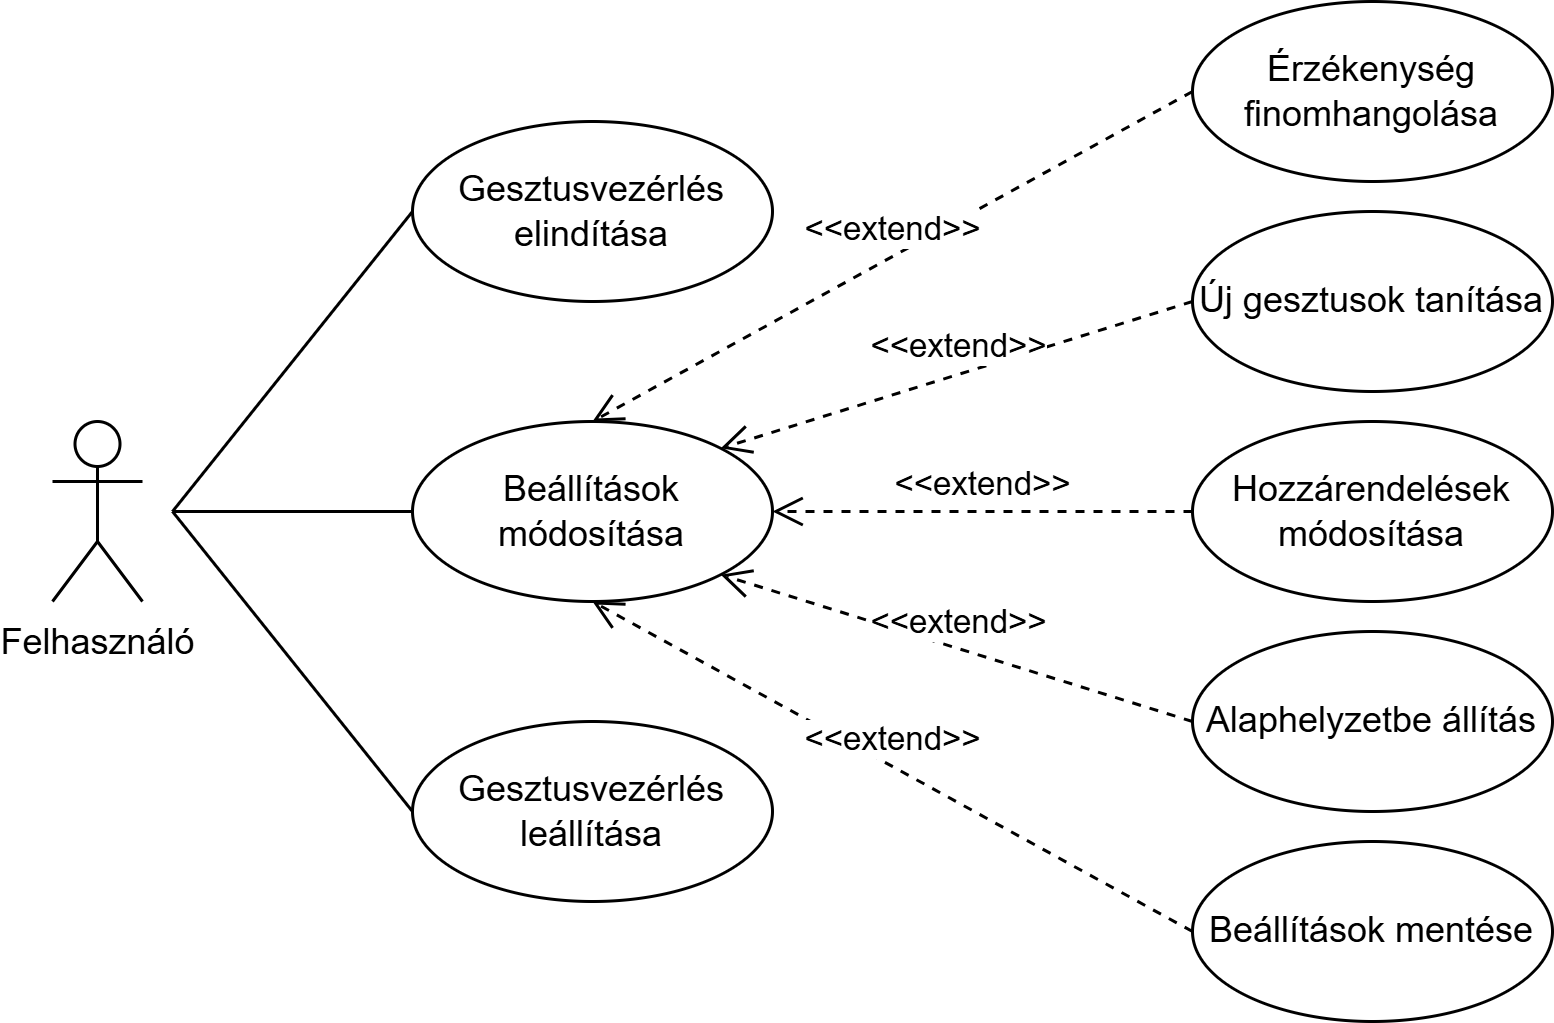

The diagram above was exported from draw.io. Its source (the exported page's mxGraphModel, read from the mxfile embedded in the PNG):
<mxGraphModel dx="708" dy="391" grid="1" gridSize="10" guides="1" tooltips="1" connect="1" arrows="1" fold="1" page="1" pageScale="1" pageWidth="827" pageHeight="1169" math="0" shadow="0">
  <root>
    <mxCell id="0" />
    <mxCell id="1" parent="0" />
    <mxCell id="sN70ty2_VZCHF2E0-faX-1" value="Felhasználó" style="shape=umlActor;verticalLabelPosition=bottom;verticalAlign=top;html=1;" vertex="1" parent="1">
      <mxGeometry x="90" y="180" width="30" height="60" as="geometry" />
    </mxCell>
    <mxCell id="sN70ty2_VZCHF2E0-faX-2" value="Gesztusvezérlés elindítása" style="ellipse;whiteSpace=wrap;html=1;" vertex="1" parent="1">
      <mxGeometry x="210" y="80" width="120" height="60" as="geometry" />
    </mxCell>
    <mxCell id="sN70ty2_VZCHF2E0-faX-7" value="Beállítások módosítása" style="ellipse;whiteSpace=wrap;html=1;" vertex="1" parent="1">
      <mxGeometry x="210" y="180" width="120" height="60" as="geometry" />
    </mxCell>
    <mxCell id="sN70ty2_VZCHF2E0-faX-8" value="" style="endArrow=none;html=1;rounded=0;entryX=0;entryY=0.5;entryDx=0;entryDy=0;" edge="1" parent="1" target="sN70ty2_VZCHF2E0-faX-2">
      <mxGeometry width="50" height="50" relative="1" as="geometry">
        <mxPoint x="130" y="210" as="sourcePoint" />
        <mxPoint x="180" y="130" as="targetPoint" />
      </mxGeometry>
    </mxCell>
    <mxCell id="sN70ty2_VZCHF2E0-faX-9" value="" style="endArrow=none;html=1;rounded=0;entryX=0;entryY=0.5;entryDx=0;entryDy=0;" edge="1" parent="1" target="sN70ty2_VZCHF2E0-faX-7">
      <mxGeometry width="50" height="50" relative="1" as="geometry">
        <mxPoint x="130" y="210" as="sourcePoint" />
        <mxPoint x="360" y="250" as="targetPoint" />
      </mxGeometry>
    </mxCell>
    <mxCell id="sN70ty2_VZCHF2E0-faX-10" value="Új gesztusok tanítása" style="ellipse;whiteSpace=wrap;html=1;" vertex="1" parent="1">
      <mxGeometry x="470" y="110" width="120" height="60" as="geometry" />
    </mxCell>
    <mxCell id="sN70ty2_VZCHF2E0-faX-11" value="&amp;lt;&amp;lt;extend&amp;gt;&amp;gt;" style="html=1;verticalAlign=bottom;endArrow=open;dashed=1;endSize=8;curved=0;rounded=0;exitX=0;exitY=0.5;exitDx=0;exitDy=0;entryX=1;entryY=0;entryDx=0;entryDy=0;" edge="1" parent="1" source="sN70ty2_VZCHF2E0-faX-10" target="sN70ty2_VZCHF2E0-faX-7">
      <mxGeometry relative="1" as="geometry">
        <mxPoint x="410" y="209.6" as="sourcePoint" />
        <mxPoint x="330" y="209.6" as="targetPoint" />
      </mxGeometry>
    </mxCell>
    <mxCell id="sN70ty2_VZCHF2E0-faX-12" value="Hozzárendelések módosítása" style="ellipse;whiteSpace=wrap;html=1;" vertex="1" parent="1">
      <mxGeometry x="470" y="180" width="120" height="60" as="geometry" />
    </mxCell>
    <mxCell id="sN70ty2_VZCHF2E0-faX-13" value="&amp;lt;&amp;lt;extend&amp;gt;&amp;gt;" style="html=1;verticalAlign=bottom;endArrow=open;dashed=1;endSize=8;curved=0;rounded=0;exitX=0;exitY=0.5;exitDx=0;exitDy=0;entryX=1;entryY=0.5;entryDx=0;entryDy=0;" edge="1" parent="1" source="sN70ty2_VZCHF2E0-faX-12" target="sN70ty2_VZCHF2E0-faX-7">
      <mxGeometry relative="1" as="geometry">
        <mxPoint x="410" y="279.6" as="sourcePoint" />
        <mxPoint x="313" y="230" as="targetPoint" />
      </mxGeometry>
    </mxCell>
    <mxCell id="sN70ty2_VZCHF2E0-faX-14" value="Érzékenység finomhangolása" style="ellipse;whiteSpace=wrap;html=1;" vertex="1" parent="1">
      <mxGeometry x="470" y="40" width="120" height="60" as="geometry" />
    </mxCell>
    <mxCell id="sN70ty2_VZCHF2E0-faX-16" value="&amp;lt;&amp;lt;extend&amp;gt;&amp;gt;" style="html=1;verticalAlign=bottom;endArrow=open;dashed=1;endSize=8;curved=0;rounded=0;exitX=0;exitY=0.5;exitDx=0;exitDy=0;entryX=0.5;entryY=0;entryDx=0;entryDy=0;" edge="1" parent="1" source="sN70ty2_VZCHF2E0-faX-14" target="sN70ty2_VZCHF2E0-faX-7">
      <mxGeometry relative="1" as="geometry">
        <mxPoint x="410" y="129.6" as="sourcePoint" />
        <mxPoint x="330" y="129.6" as="targetPoint" />
      </mxGeometry>
    </mxCell>
    <mxCell id="sN70ty2_VZCHF2E0-faX-19" value="&amp;lt;&amp;lt;extend&amp;gt;&amp;gt;" style="html=1;verticalAlign=bottom;endArrow=open;dashed=1;endSize=8;curved=0;rounded=0;entryX=1;entryY=1;entryDx=0;entryDy=0;exitX=0;exitY=0.5;exitDx=0;exitDy=0;" edge="1" parent="1" source="sN70ty2_VZCHF2E0-faX-20" target="sN70ty2_VZCHF2E0-faX-7">
      <mxGeometry relative="1" as="geometry">
        <mxPoint x="440" y="280" as="sourcePoint" />
        <mxPoint x="350" y="280" as="targetPoint" />
        <mxPoint as="offset" />
      </mxGeometry>
    </mxCell>
    <mxCell id="sN70ty2_VZCHF2E0-faX-20" value="Alaphelyzetbe állítás" style="ellipse;whiteSpace=wrap;html=1;" vertex="1" parent="1">
      <mxGeometry x="470" y="250" width="120" height="60" as="geometry" />
    </mxCell>
    <mxCell id="sN70ty2_VZCHF2E0-faX-22" value="Beállítások mentése" style="ellipse;whiteSpace=wrap;html=1;" vertex="1" parent="1">
      <mxGeometry x="470" y="320" width="120" height="60" as="geometry" />
    </mxCell>
    <mxCell id="sN70ty2_VZCHF2E0-faX-23" value="&amp;lt;&amp;lt;extend&amp;gt;&amp;gt;" style="html=1;verticalAlign=bottom;endArrow=open;dashed=1;endSize=8;curved=0;rounded=0;entryX=0.5;entryY=1;entryDx=0;entryDy=0;exitX=0;exitY=0.5;exitDx=0;exitDy=0;" edge="1" parent="1" source="sN70ty2_VZCHF2E0-faX-22" target="sN70ty2_VZCHF2E0-faX-7">
      <mxGeometry relative="1" as="geometry">
        <mxPoint x="428" y="365" as="sourcePoint" />
        <mxPoint x="280" y="300" as="targetPoint" />
        <mxPoint as="offset" />
      </mxGeometry>
    </mxCell>
    <mxCell id="sN70ty2_VZCHF2E0-faX-24" value="" style="endArrow=none;html=1;rounded=0;entryX=0;entryY=0.5;entryDx=0;entryDy=0;" edge="1" parent="1" target="sN70ty2_VZCHF2E0-faX-25">
      <mxGeometry width="50" height="50" relative="1" as="geometry">
        <mxPoint x="130" y="210" as="sourcePoint" />
        <mxPoint x="200" y="300" as="targetPoint" />
      </mxGeometry>
    </mxCell>
    <mxCell id="sN70ty2_VZCHF2E0-faX-25" value="Gesztusvezérlés leállítása" style="ellipse;whiteSpace=wrap;html=1;" vertex="1" parent="1">
      <mxGeometry x="210" y="280" width="120" height="60" as="geometry" />
    </mxCell>
  </root>
</mxGraphModel>